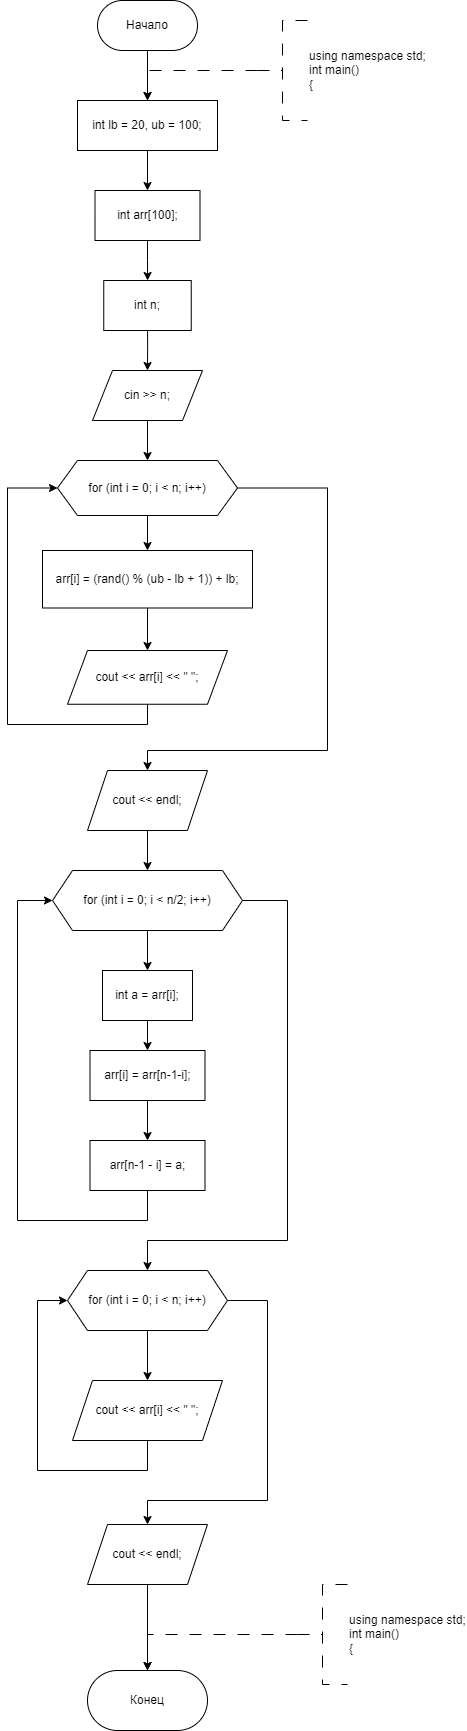

The diagram above was exported from draw.io. Its source (the exported page's mxGraphModel, read from the mxfile embedded in the PNG):
<mxGraphModel dx="696" dy="461" grid="1" gridSize="10" guides="1" tooltips="1" connect="1" arrows="1" fold="1" page="1" pageScale="1" pageWidth="827" pageHeight="1169" math="0" shadow="0">
  <root>
    <mxCell id="WIyWlLk6GJQsqaUBKTNV-0" />
    <mxCell id="WIyWlLk6GJQsqaUBKTNV-1" parent="WIyWlLk6GJQsqaUBKTNV-0" />
    <mxCell id="ZhFpd4C058Wc-xnsjilN-2" value="" style="edgeStyle=orthogonalEdgeStyle;rounded=0;orthogonalLoop=1;jettySize=auto;html=1;" edge="1" parent="WIyWlLk6GJQsqaUBKTNV-1" source="ZhFpd4C058Wc-xnsjilN-0" target="ZhFpd4C058Wc-xnsjilN-1">
      <mxGeometry relative="1" as="geometry" />
    </mxCell>
    <mxCell id="ZhFpd4C058Wc-xnsjilN-0" value="Начало" style="rounded=1;whiteSpace=wrap;html=1;arcSize=50;" vertex="1" parent="WIyWlLk6GJQsqaUBKTNV-1">
      <mxGeometry x="240" y="200" width="100" height="50" as="geometry" />
    </mxCell>
    <mxCell id="ZhFpd4C058Wc-xnsjilN-6" value="" style="edgeStyle=orthogonalEdgeStyle;rounded=0;orthogonalLoop=1;jettySize=auto;html=1;" edge="1" parent="WIyWlLk6GJQsqaUBKTNV-1" source="ZhFpd4C058Wc-xnsjilN-1" target="ZhFpd4C058Wc-xnsjilN-5">
      <mxGeometry relative="1" as="geometry" />
    </mxCell>
    <mxCell id="ZhFpd4C058Wc-xnsjilN-1" value="int lb = 20, ub = 100;" style="rounded=0;whiteSpace=wrap;html=1;" vertex="1" parent="WIyWlLk6GJQsqaUBKTNV-1">
      <mxGeometry x="220" y="300" width="140" height="50" as="geometry" />
    </mxCell>
    <mxCell id="ZhFpd4C058Wc-xnsjilN-4" value="" style="edgeStyle=orthogonalEdgeStyle;rounded=0;orthogonalLoop=1;jettySize=auto;html=1;strokeWidth=1;dashed=1;dashPattern=12 12;" edge="1" parent="WIyWlLk6GJQsqaUBKTNV-1" source="ZhFpd4C058Wc-xnsjilN-3" target="ZhFpd4C058Wc-xnsjilN-1">
      <mxGeometry relative="1" as="geometry">
        <Array as="points">
          <mxPoint x="290" y="270" />
        </Array>
      </mxGeometry>
    </mxCell>
    <mxCell id="ZhFpd4C058Wc-xnsjilN-3" value="using namespace std;&lt;br&gt;int main()&lt;br&gt;{" style="strokeWidth=1;html=1;shape=mxgraph.flowchart.annotation_2;align=left;labelPosition=right;pointerEvents=1;dashed=1;dashPattern=12 12;" vertex="1" parent="WIyWlLk6GJQsqaUBKTNV-1">
      <mxGeometry x="400" y="220" width="50" height="100" as="geometry" />
    </mxCell>
    <mxCell id="ZhFpd4C058Wc-xnsjilN-8" value="" style="edgeStyle=orthogonalEdgeStyle;rounded=0;orthogonalLoop=1;jettySize=auto;html=1;" edge="1" parent="WIyWlLk6GJQsqaUBKTNV-1" source="ZhFpd4C058Wc-xnsjilN-5" target="ZhFpd4C058Wc-xnsjilN-7">
      <mxGeometry relative="1" as="geometry" />
    </mxCell>
    <mxCell id="ZhFpd4C058Wc-xnsjilN-5" value="int arr[100];" style="rounded=0;whiteSpace=wrap;html=1;" vertex="1" parent="WIyWlLk6GJQsqaUBKTNV-1">
      <mxGeometry x="237.5" y="390" width="105" height="50" as="geometry" />
    </mxCell>
    <mxCell id="ZhFpd4C058Wc-xnsjilN-10" value="" style="edgeStyle=orthogonalEdgeStyle;rounded=0;orthogonalLoop=1;jettySize=auto;html=1;" edge="1" parent="WIyWlLk6GJQsqaUBKTNV-1" source="ZhFpd4C058Wc-xnsjilN-7" target="ZhFpd4C058Wc-xnsjilN-9">
      <mxGeometry relative="1" as="geometry" />
    </mxCell>
    <mxCell id="ZhFpd4C058Wc-xnsjilN-7" value="int n;" style="rounded=0;whiteSpace=wrap;html=1;" vertex="1" parent="WIyWlLk6GJQsqaUBKTNV-1">
      <mxGeometry x="246.25" y="480" width="87.5" height="50" as="geometry" />
    </mxCell>
    <mxCell id="ZhFpd4C058Wc-xnsjilN-12" value="" style="edgeStyle=orthogonalEdgeStyle;rounded=0;orthogonalLoop=1;jettySize=auto;html=1;" edge="1" parent="WIyWlLk6GJQsqaUBKTNV-1" source="ZhFpd4C058Wc-xnsjilN-9" target="ZhFpd4C058Wc-xnsjilN-11">
      <mxGeometry relative="1" as="geometry" />
    </mxCell>
    <mxCell id="ZhFpd4C058Wc-xnsjilN-9" value="cin &amp;gt;&amp;gt; n;" style="shape=parallelogram;perimeter=parallelogramPerimeter;whiteSpace=wrap;html=1;fixedSize=1;rounded=0;" vertex="1" parent="WIyWlLk6GJQsqaUBKTNV-1">
      <mxGeometry x="235" y="570" width="110" height="50" as="geometry" />
    </mxCell>
    <mxCell id="ZhFpd4C058Wc-xnsjilN-14" value="" style="edgeStyle=orthogonalEdgeStyle;rounded=0;orthogonalLoop=1;jettySize=auto;html=1;" edge="1" parent="WIyWlLk6GJQsqaUBKTNV-1" source="ZhFpd4C058Wc-xnsjilN-11" target="ZhFpd4C058Wc-xnsjilN-13">
      <mxGeometry relative="1" as="geometry" />
    </mxCell>
    <mxCell id="ZhFpd4C058Wc-xnsjilN-19" value="" style="edgeStyle=orthogonalEdgeStyle;rounded=0;orthogonalLoop=1;jettySize=auto;html=1;exitX=1;exitY=0.5;exitDx=0;exitDy=0;entryX=0.5;entryY=0;entryDx=0;entryDy=0;" edge="1" parent="WIyWlLk6GJQsqaUBKTNV-1" source="ZhFpd4C058Wc-xnsjilN-11" target="ZhFpd4C058Wc-xnsjilN-18">
      <mxGeometry relative="1" as="geometry">
        <mxPoint x="450" y="680" as="sourcePoint" />
        <Array as="points">
          <mxPoint x="470" y="687" />
          <mxPoint x="470" y="950" />
          <mxPoint x="290" y="950" />
        </Array>
      </mxGeometry>
    </mxCell>
    <mxCell id="ZhFpd4C058Wc-xnsjilN-11" value="for (int i = 0; i &amp;lt; n; i++)" style="shape=hexagon;perimeter=hexagonPerimeter2;whiteSpace=wrap;html=1;fixedSize=1;rounded=0;" vertex="1" parent="WIyWlLk6GJQsqaUBKTNV-1">
      <mxGeometry x="200" y="660" width="180" height="55" as="geometry" />
    </mxCell>
    <mxCell id="ZhFpd4C058Wc-xnsjilN-16" value="" style="edgeStyle=orthogonalEdgeStyle;rounded=0;orthogonalLoop=1;jettySize=auto;html=1;" edge="1" parent="WIyWlLk6GJQsqaUBKTNV-1" source="ZhFpd4C058Wc-xnsjilN-13" target="ZhFpd4C058Wc-xnsjilN-15">
      <mxGeometry relative="1" as="geometry" />
    </mxCell>
    <mxCell id="ZhFpd4C058Wc-xnsjilN-13" value="arr[i] = (rand() % (ub - lb + 1)) + lb;" style="whiteSpace=wrap;html=1;rounded=0;" vertex="1" parent="WIyWlLk6GJQsqaUBKTNV-1">
      <mxGeometry x="185" y="750" width="210" height="57.5" as="geometry" />
    </mxCell>
    <mxCell id="ZhFpd4C058Wc-xnsjilN-17" style="edgeStyle=orthogonalEdgeStyle;rounded=0;orthogonalLoop=1;jettySize=auto;html=1;exitX=0.5;exitY=1;exitDx=0;exitDy=0;entryX=0;entryY=0.5;entryDx=0;entryDy=0;" edge="1" parent="WIyWlLk6GJQsqaUBKTNV-1" source="ZhFpd4C058Wc-xnsjilN-15" target="ZhFpd4C058Wc-xnsjilN-11">
      <mxGeometry relative="1" as="geometry">
        <Array as="points">
          <mxPoint x="290" y="924" />
          <mxPoint x="150" y="924" />
          <mxPoint x="150" y="687" />
        </Array>
      </mxGeometry>
    </mxCell>
    <mxCell id="ZhFpd4C058Wc-xnsjilN-15" value="cout &amp;lt;&amp;lt; arr[i] &amp;lt;&amp;lt; &quot; &quot;;" style="shape=parallelogram;perimeter=parallelogramPerimeter;whiteSpace=wrap;html=1;fixedSize=1;rounded=0;" vertex="1" parent="WIyWlLk6GJQsqaUBKTNV-1">
      <mxGeometry x="210" y="850" width="160" height="53.75" as="geometry" />
    </mxCell>
    <mxCell id="ZhFpd4C058Wc-xnsjilN-21" value="" style="edgeStyle=orthogonalEdgeStyle;rounded=0;orthogonalLoop=1;jettySize=auto;html=1;" edge="1" parent="WIyWlLk6GJQsqaUBKTNV-1" source="ZhFpd4C058Wc-xnsjilN-18" target="ZhFpd4C058Wc-xnsjilN-20">
      <mxGeometry relative="1" as="geometry" />
    </mxCell>
    <mxCell id="ZhFpd4C058Wc-xnsjilN-18" value="cout &amp;lt;&amp;lt; endl;" style="shape=parallelogram;perimeter=parallelogramPerimeter;whiteSpace=wrap;html=1;fixedSize=1;rounded=0;" vertex="1" parent="WIyWlLk6GJQsqaUBKTNV-1">
      <mxGeometry x="230" y="970" width="120" height="60" as="geometry" />
    </mxCell>
    <mxCell id="ZhFpd4C058Wc-xnsjilN-23" value="" style="edgeStyle=orthogonalEdgeStyle;rounded=0;orthogonalLoop=1;jettySize=auto;html=1;" edge="1" parent="WIyWlLk6GJQsqaUBKTNV-1" source="ZhFpd4C058Wc-xnsjilN-20" target="ZhFpd4C058Wc-xnsjilN-22">
      <mxGeometry relative="1" as="geometry" />
    </mxCell>
    <mxCell id="ZhFpd4C058Wc-xnsjilN-30" value="" style="edgeStyle=orthogonalEdgeStyle;rounded=0;orthogonalLoop=1;jettySize=auto;html=1;entryX=0.5;entryY=0;entryDx=0;entryDy=0;" edge="1" parent="WIyWlLk6GJQsqaUBKTNV-1" source="ZhFpd4C058Wc-xnsjilN-20" target="ZhFpd4C058Wc-xnsjilN-29">
      <mxGeometry relative="1" as="geometry">
        <Array as="points">
          <mxPoint x="430" y="1100" />
          <mxPoint x="430" y="1440" />
          <mxPoint x="290" y="1440" />
        </Array>
      </mxGeometry>
    </mxCell>
    <mxCell id="ZhFpd4C058Wc-xnsjilN-20" value="for (int i = 0; i &amp;lt; n/2; i++)" style="shape=hexagon;perimeter=hexagonPerimeter2;whiteSpace=wrap;html=1;fixedSize=1;rounded=0;" vertex="1" parent="WIyWlLk6GJQsqaUBKTNV-1">
      <mxGeometry x="195" y="1070" width="190" height="60" as="geometry" />
    </mxCell>
    <mxCell id="ZhFpd4C058Wc-xnsjilN-25" value="" style="edgeStyle=orthogonalEdgeStyle;rounded=0;orthogonalLoop=1;jettySize=auto;html=1;" edge="1" parent="WIyWlLk6GJQsqaUBKTNV-1" source="ZhFpd4C058Wc-xnsjilN-22" target="ZhFpd4C058Wc-xnsjilN-24">
      <mxGeometry relative="1" as="geometry" />
    </mxCell>
    <mxCell id="ZhFpd4C058Wc-xnsjilN-22" value="int a = arr[i];" style="whiteSpace=wrap;html=1;rounded=0;" vertex="1" parent="WIyWlLk6GJQsqaUBKTNV-1">
      <mxGeometry x="245" y="1170" width="90" height="50" as="geometry" />
    </mxCell>
    <mxCell id="ZhFpd4C058Wc-xnsjilN-27" value="" style="edgeStyle=orthogonalEdgeStyle;rounded=0;orthogonalLoop=1;jettySize=auto;html=1;" edge="1" parent="WIyWlLk6GJQsqaUBKTNV-1" source="ZhFpd4C058Wc-xnsjilN-24" target="ZhFpd4C058Wc-xnsjilN-26">
      <mxGeometry relative="1" as="geometry" />
    </mxCell>
    <mxCell id="ZhFpd4C058Wc-xnsjilN-24" value="arr[i] = arr[n-1-i];" style="whiteSpace=wrap;html=1;rounded=0;" vertex="1" parent="WIyWlLk6GJQsqaUBKTNV-1">
      <mxGeometry x="232.5" y="1250" width="115" height="50" as="geometry" />
    </mxCell>
    <mxCell id="ZhFpd4C058Wc-xnsjilN-28" style="edgeStyle=orthogonalEdgeStyle;rounded=0;orthogonalLoop=1;jettySize=auto;html=1;exitX=0.5;exitY=1;exitDx=0;exitDy=0;entryX=0;entryY=0.5;entryDx=0;entryDy=0;" edge="1" parent="WIyWlLk6GJQsqaUBKTNV-1" source="ZhFpd4C058Wc-xnsjilN-26" target="ZhFpd4C058Wc-xnsjilN-20">
      <mxGeometry relative="1" as="geometry">
        <Array as="points">
          <mxPoint x="290" y="1420" />
          <mxPoint x="160" y="1420" />
          <mxPoint x="160" y="1100" />
        </Array>
      </mxGeometry>
    </mxCell>
    <mxCell id="ZhFpd4C058Wc-xnsjilN-26" value="arr[n-1 - i] = a;" style="whiteSpace=wrap;html=1;rounded=0;" vertex="1" parent="WIyWlLk6GJQsqaUBKTNV-1">
      <mxGeometry x="232.5" y="1340" width="115" height="50" as="geometry" />
    </mxCell>
    <mxCell id="ZhFpd4C058Wc-xnsjilN-32" value="" style="edgeStyle=orthogonalEdgeStyle;rounded=0;orthogonalLoop=1;jettySize=auto;html=1;" edge="1" parent="WIyWlLk6GJQsqaUBKTNV-1" source="ZhFpd4C058Wc-xnsjilN-29" target="ZhFpd4C058Wc-xnsjilN-31">
      <mxGeometry relative="1" as="geometry" />
    </mxCell>
    <mxCell id="ZhFpd4C058Wc-xnsjilN-35" value="" style="edgeStyle=orthogonalEdgeStyle;rounded=0;orthogonalLoop=1;jettySize=auto;html=1;" edge="1" parent="WIyWlLk6GJQsqaUBKTNV-1" source="ZhFpd4C058Wc-xnsjilN-29" target="ZhFpd4C058Wc-xnsjilN-34">
      <mxGeometry relative="1" as="geometry">
        <Array as="points">
          <mxPoint x="410" y="1500" />
          <mxPoint x="410" y="1700" />
          <mxPoint x="290" y="1700" />
        </Array>
      </mxGeometry>
    </mxCell>
    <mxCell id="ZhFpd4C058Wc-xnsjilN-29" value="for (int i = 0; i &amp;lt; n; i++)" style="shape=hexagon;perimeter=hexagonPerimeter2;whiteSpace=wrap;html=1;fixedSize=1;rounded=0;" vertex="1" parent="WIyWlLk6GJQsqaUBKTNV-1">
      <mxGeometry x="210" y="1470" width="160" height="60" as="geometry" />
    </mxCell>
    <mxCell id="ZhFpd4C058Wc-xnsjilN-33" style="edgeStyle=orthogonalEdgeStyle;rounded=0;orthogonalLoop=1;jettySize=auto;html=1;exitX=0.5;exitY=1;exitDx=0;exitDy=0;entryX=0;entryY=0.5;entryDx=0;entryDy=0;" edge="1" parent="WIyWlLk6GJQsqaUBKTNV-1" source="ZhFpd4C058Wc-xnsjilN-31" target="ZhFpd4C058Wc-xnsjilN-29">
      <mxGeometry relative="1" as="geometry">
        <Array as="points">
          <mxPoint x="290" y="1670" />
          <mxPoint x="180" y="1670" />
          <mxPoint x="180" y="1500" />
        </Array>
      </mxGeometry>
    </mxCell>
    <mxCell id="ZhFpd4C058Wc-xnsjilN-31" value="cout &amp;lt;&amp;lt; arr[i] &amp;lt;&amp;lt; &quot; &quot;;" style="shape=parallelogram;perimeter=parallelogramPerimeter;whiteSpace=wrap;html=1;fixedSize=1;rounded=0;" vertex="1" parent="WIyWlLk6GJQsqaUBKTNV-1">
      <mxGeometry x="215" y="1580" width="150" height="60" as="geometry" />
    </mxCell>
    <mxCell id="ZhFpd4C058Wc-xnsjilN-43" value="" style="edgeStyle=orthogonalEdgeStyle;rounded=0;orthogonalLoop=1;jettySize=auto;html=1;" edge="1" parent="WIyWlLk6GJQsqaUBKTNV-1" source="ZhFpd4C058Wc-xnsjilN-34" target="ZhFpd4C058Wc-xnsjilN-42">
      <mxGeometry relative="1" as="geometry" />
    </mxCell>
    <mxCell id="ZhFpd4C058Wc-xnsjilN-34" value="cout &amp;lt;&amp;lt; endl;" style="shape=parallelogram;perimeter=parallelogramPerimeter;whiteSpace=wrap;html=1;fixedSize=1;rounded=0;" vertex="1" parent="WIyWlLk6GJQsqaUBKTNV-1">
      <mxGeometry x="230" y="1724" width="120" height="60" as="geometry" />
    </mxCell>
    <mxCell id="ZhFpd4C058Wc-xnsjilN-42" value="Конец" style="rounded=1;whiteSpace=wrap;html=1;arcSize=50;" vertex="1" parent="WIyWlLk6GJQsqaUBKTNV-1">
      <mxGeometry x="230" y="1870" width="120" height="60" as="geometry" />
    </mxCell>
    <mxCell id="ZhFpd4C058Wc-xnsjilN-44" value="using namespace std;&lt;br&gt;int main()&lt;br&gt;{" style="strokeWidth=1;html=1;shape=mxgraph.flowchart.annotation_2;align=left;labelPosition=right;pointerEvents=1;dashed=1;dashPattern=12 12;" vertex="1" parent="WIyWlLk6GJQsqaUBKTNV-1">
      <mxGeometry x="440" y="1784" width="50" height="100" as="geometry" />
    </mxCell>
    <mxCell id="ZhFpd4C058Wc-xnsjilN-46" value="" style="edgeStyle=orthogonalEdgeStyle;rounded=0;orthogonalLoop=1;jettySize=auto;html=1;strokeWidth=1;dashed=1;dashPattern=12 12;exitX=0;exitY=0.5;exitDx=0;exitDy=0;exitPerimeter=0;entryX=0.5;entryY=0;entryDx=0;entryDy=0;" edge="1" parent="WIyWlLk6GJQsqaUBKTNV-1" source="ZhFpd4C058Wc-xnsjilN-44" target="ZhFpd4C058Wc-xnsjilN-42">
      <mxGeometry relative="1" as="geometry">
        <mxPoint x="420" y="1819" as="sourcePoint" />
        <mxPoint x="310" y="1849" as="targetPoint" />
        <Array as="points">
          <mxPoint x="290" y="1834" />
        </Array>
      </mxGeometry>
    </mxCell>
  </root>
</mxGraphModel>